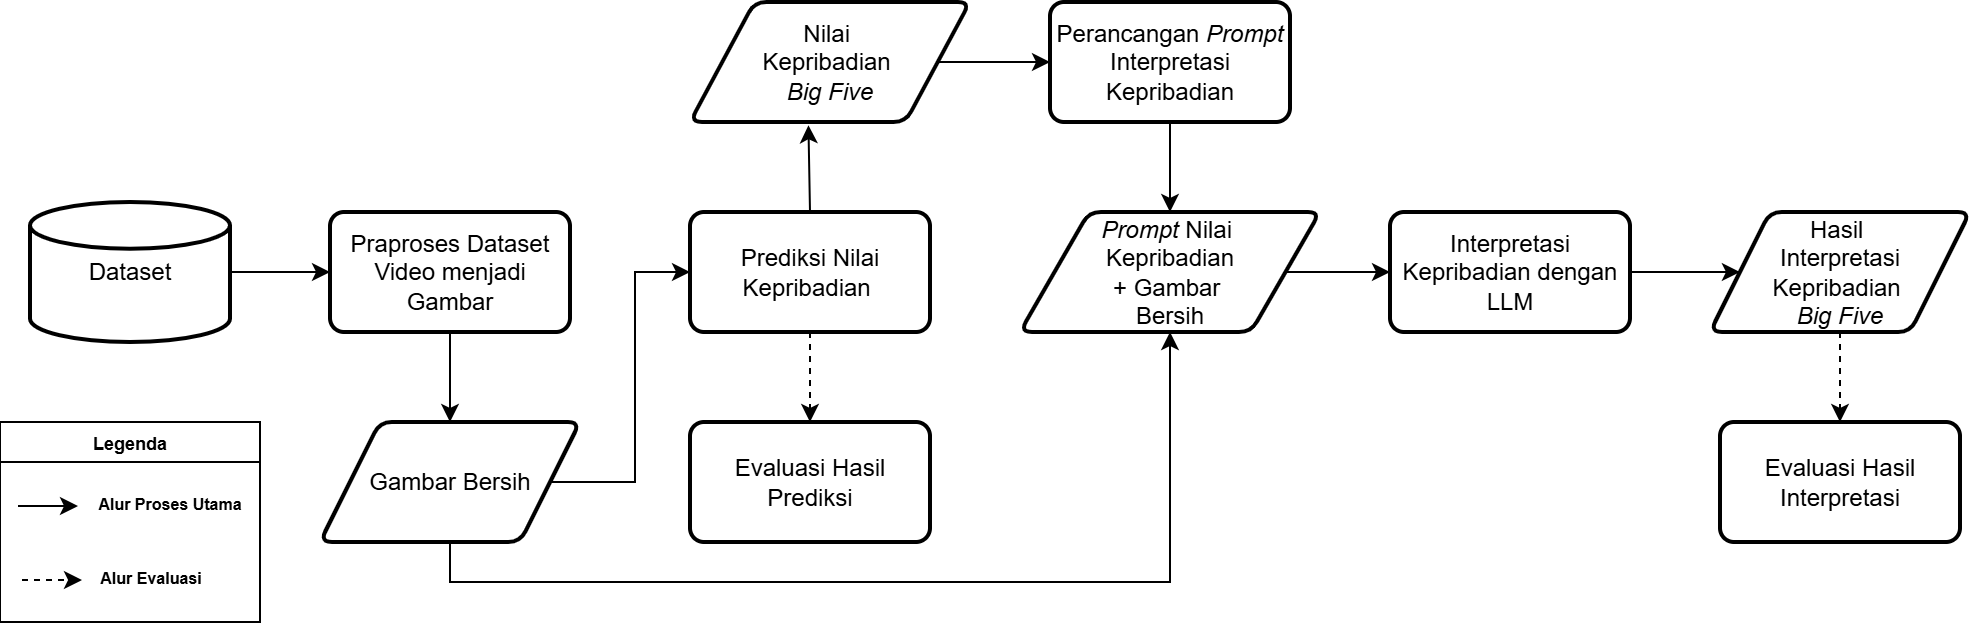

The diagram above was exported from draw.io. Its source (the exported page's mxGraphModel, read from the mxfile embedded in the PNG):
<mxGraphModel dx="496" dy="321" grid="1" gridSize="10" guides="1" tooltips="1" connect="1" arrows="1" fold="1" page="1" pageScale="1" pageWidth="1169" pageHeight="827" math="0" shadow="0">
  <root>
    <mxCell id="0" />
    <mxCell id="1" parent="0" />
    <mxCell id="HYwx9dDILKF513FYkIj3-2" edge="1" parent="1" source="zBwj2iit6YIz9KsJh7Kb-1" style="edgeStyle=orthogonalEdgeStyle;rounded=0;orthogonalLoop=1;jettySize=auto;html=1;exitX=1;exitY=0.5;exitDx=0;exitDy=0;exitPerimeter=0;entryX=0;entryY=0.5;entryDx=0;entryDy=0;" target="HYwx9dDILKF513FYkIj3-1">
      <mxGeometry relative="1" as="geometry" />
    </mxCell>
    <mxCell id="zBwj2iit6YIz9KsJh7Kb-1" parent="1" style="strokeWidth=2;html=1;shape=mxgraph.flowchart.database;whiteSpace=wrap;" value="Dataset" vertex="1">
      <mxGeometry height="70" width="100" x="100" y="220" as="geometry" />
    </mxCell>
    <mxCell id="6ksCv3YMESimwZyJGMjH-2" edge="1" parent="1" source="HYwx9dDILKF513FYkIj3-1" style="edgeStyle=orthogonalEdgeStyle;rounded=0;orthogonalLoop=1;jettySize=auto;html=1;exitX=0.5;exitY=1;exitDx=0;exitDy=0;entryX=0.5;entryY=0;entryDx=0;entryDy=0;" target="6ksCv3YMESimwZyJGMjH-1">
      <mxGeometry relative="1" as="geometry" />
    </mxCell>
    <mxCell id="HYwx9dDILKF513FYkIj3-1" parent="1" style="rounded=1;whiteSpace=wrap;html=1;absoluteArcSize=1;arcSize=14;strokeWidth=2;" value="Praproses Dataset Video menjadi Gambar" vertex="1">
      <mxGeometry height="60" width="120" x="250" y="225" as="geometry" />
    </mxCell>
    <mxCell id="6ksCv3YMESimwZyJGMjH-7" edge="1" parent="1" source="6ksCv3YMESimwZyJGMjH-1" style="edgeStyle=orthogonalEdgeStyle;rounded=0;orthogonalLoop=1;jettySize=auto;html=1;exitX=1;exitY=0.5;exitDx=0;exitDy=0;entryX=0;entryY=0.5;entryDx=0;entryDy=0;" target="6ksCv3YMESimwZyJGMjH-3">
      <mxGeometry relative="1" as="geometry" />
    </mxCell>
    <mxCell id="m8fu66m8MCwN9sRgmlTs-11" edge="1" parent="1" source="6ksCv3YMESimwZyJGMjH-1" style="edgeStyle=orthogonalEdgeStyle;rounded=0;orthogonalLoop=1;jettySize=auto;html=1;exitX=0.5;exitY=1;exitDx=0;exitDy=0;entryX=0.5;entryY=1;entryDx=0;entryDy=0;" target="m8fu66m8MCwN9sRgmlTs-8">
      <mxGeometry relative="1" as="geometry" />
    </mxCell>
    <mxCell id="6ksCv3YMESimwZyJGMjH-1" parent="1" style="shape=parallelogram;html=1;strokeWidth=2;perimeter=parallelogramPerimeter;whiteSpace=wrap;rounded=1;arcSize=12;size=0.23;" value="Gambar Bersih" vertex="1">
      <mxGeometry height="60" width="130" x="245" y="330" as="geometry" />
    </mxCell>
    <mxCell id="6ksCv3YMESimwZyJGMjH-8" edge="1" parent="1" source="6ksCv3YMESimwZyJGMjH-3" style="edgeStyle=orthogonalEdgeStyle;rounded=0;orthogonalLoop=1;jettySize=auto;html=1;exitX=0.5;exitY=1;exitDx=0;exitDy=0;entryX=0.5;entryY=0;entryDx=0;entryDy=0;dashed=1;" target="6ksCv3YMESimwZyJGMjH-6">
      <mxGeometry relative="1" as="geometry" />
    </mxCell>
    <mxCell id="6ksCv3YMESimwZyJGMjH-3" parent="1" style="rounded=1;whiteSpace=wrap;html=1;absoluteArcSize=1;arcSize=14;strokeWidth=2;" value="Prediksi Nilai Kepribadian&amp;nbsp;" vertex="1">
      <mxGeometry height="60" width="120" x="430" y="225" as="geometry" />
    </mxCell>
    <mxCell id="6ksCv3YMESimwZyJGMjH-6" parent="1" style="rounded=1;whiteSpace=wrap;html=1;absoluteArcSize=1;arcSize=14;strokeWidth=2;" value="Evaluasi Hasil Prediksi" vertex="1">
      <mxGeometry height="60" width="120" x="430" y="330" as="geometry" />
    </mxCell>
    <mxCell id="m8fu66m8MCwN9sRgmlTs-2" edge="1" parent="1" source="6ksCv3YMESimwZyJGMjH-9" style="edgeStyle=orthogonalEdgeStyle;rounded=0;orthogonalLoop=1;jettySize=auto;html=1;exitX=1;exitY=0.5;exitDx=0;exitDy=0;entryX=0;entryY=0.5;entryDx=0;entryDy=0;" target="m8fu66m8MCwN9sRgmlTs-1">
      <mxGeometry relative="1" as="geometry" />
    </mxCell>
    <mxCell id="6ksCv3YMESimwZyJGMjH-9" parent="1" style="shape=parallelogram;html=1;strokeWidth=2;perimeter=parallelogramPerimeter;whiteSpace=wrap;rounded=1;arcSize=12;size=0.23;" value="Nilai&amp;nbsp;&lt;div&gt;Kepribadian&amp;nbsp;&lt;div&gt;&lt;i&gt;Big Five&lt;/i&gt;&lt;/div&gt;&lt;/div&gt;" vertex="1">
      <mxGeometry height="60" width="140" x="430" y="120" as="geometry" />
    </mxCell>
    <mxCell id="6ksCv3YMESimwZyJGMjH-15" edge="1" parent="1" source="6ksCv3YMESimwZyJGMjH-11" style="edgeStyle=orthogonalEdgeStyle;rounded=0;orthogonalLoop=1;jettySize=auto;html=1;exitX=1;exitY=0.5;exitDx=0;exitDy=0;entryX=0;entryY=0.5;entryDx=0;entryDy=0;" target="6ksCv3YMESimwZyJGMjH-14">
      <mxGeometry relative="1" as="geometry" />
    </mxCell>
    <mxCell id="6ksCv3YMESimwZyJGMjH-11" parent="1" style="rounded=1;whiteSpace=wrap;html=1;absoluteArcSize=1;arcSize=14;strokeWidth=2;" value="Interpretasi Kepribadian dengan LLM" vertex="1">
      <mxGeometry height="60" width="120" x="780" y="225" as="geometry" />
    </mxCell>
    <mxCell id="6ksCv3YMESimwZyJGMjH-19" edge="1" parent="1" source="6ksCv3YMESimwZyJGMjH-14" style="edgeStyle=orthogonalEdgeStyle;rounded=0;orthogonalLoop=1;jettySize=auto;html=1;exitX=0.5;exitY=1;exitDx=0;exitDy=0;entryX=0.5;entryY=0;entryDx=0;entryDy=0;dashed=1;" target="6ksCv3YMESimwZyJGMjH-18">
      <mxGeometry relative="1" as="geometry" />
    </mxCell>
    <mxCell id="6ksCv3YMESimwZyJGMjH-14" parent="1" style="shape=parallelogram;html=1;strokeWidth=2;perimeter=parallelogramPerimeter;whiteSpace=wrap;rounded=1;arcSize=12;size=0.23;" value="Hasil&amp;nbsp;&lt;div&gt;Interpretasi Kepribadian&amp;nbsp;&lt;div&gt;&lt;i&gt;Big Five&lt;/i&gt;&lt;/div&gt;&lt;/div&gt;" vertex="1">
      <mxGeometry height="60" width="130" x="940" y="225" as="geometry" />
    </mxCell>
    <mxCell id="6ksCv3YMESimwZyJGMjH-18" parent="1" style="rounded=1;whiteSpace=wrap;html=1;absoluteArcSize=1;arcSize=14;strokeWidth=2;" value="Evaluasi Hasil Interpretasi" vertex="1">
      <mxGeometry height="60" width="120" x="945" y="330" as="geometry" />
    </mxCell>
    <mxCell id="m8fu66m8MCwN9sRgmlTs-10" edge="1" parent="1" source="m8fu66m8MCwN9sRgmlTs-1" style="edgeStyle=orthogonalEdgeStyle;rounded=0;orthogonalLoop=1;jettySize=auto;html=1;exitX=0.5;exitY=1;exitDx=0;exitDy=0;entryX=0.5;entryY=0;entryDx=0;entryDy=0;" target="m8fu66m8MCwN9sRgmlTs-8">
      <mxGeometry relative="1" as="geometry" />
    </mxCell>
    <mxCell id="m8fu66m8MCwN9sRgmlTs-1" parent="1" style="rounded=1;whiteSpace=wrap;html=1;absoluteArcSize=1;arcSize=14;strokeWidth=2;" value="Perancangan &lt;i&gt;Prompt &lt;/i&gt;Interpretasi Kepribadian" vertex="1">
      <mxGeometry height="60" width="120" x="610" y="120" as="geometry" />
    </mxCell>
    <mxCell id="m8fu66m8MCwN9sRgmlTs-6" edge="1" parent="1" source="6ksCv3YMESimwZyJGMjH-3" style="rounded=0;orthogonalLoop=1;jettySize=auto;html=1;exitX=0.5;exitY=0;exitDx=0;exitDy=0;entryX=0.423;entryY=1.027;entryDx=0;entryDy=0;entryPerimeter=0;" target="6ksCv3YMESimwZyJGMjH-9">
      <mxGeometry relative="1" as="geometry" />
    </mxCell>
    <mxCell id="m8fu66m8MCwN9sRgmlTs-12" edge="1" parent="1" source="m8fu66m8MCwN9sRgmlTs-8" style="edgeStyle=orthogonalEdgeStyle;rounded=0;orthogonalLoop=1;jettySize=auto;html=1;exitX=1;exitY=0.5;exitDx=0;exitDy=0;entryX=0;entryY=0.5;entryDx=0;entryDy=0;" target="6ksCv3YMESimwZyJGMjH-11">
      <mxGeometry relative="1" as="geometry" />
    </mxCell>
    <mxCell id="m8fu66m8MCwN9sRgmlTs-8" parent="1" style="shape=parallelogram;html=1;strokeWidth=2;perimeter=parallelogramPerimeter;whiteSpace=wrap;rounded=1;arcSize=12;size=0.23;" value="&lt;i&gt;Prompt&amp;nbsp;&lt;/i&gt;Nilai&amp;nbsp;&lt;div&gt;Kepribadian&lt;div&gt;+ Gambar&amp;nbsp;&lt;/div&gt;&lt;div&gt;Bersih&lt;/div&gt;&lt;/div&gt;" vertex="1">
      <mxGeometry height="60" width="150" x="595" y="225" as="geometry" />
    </mxCell>
    <mxCell id="i2e8vmCxquNpTHPFLxZP-3" parent="1" style="swimlane;whiteSpace=wrap;html=1;startSize=20;" value="&lt;font style=&quot;font-size: 9px;&quot;&gt;Legenda&lt;/font&gt;" vertex="1">
      <mxGeometry height="100" width="130" x="85" y="330" as="geometry" />
    </mxCell>
    <mxCell id="i2e8vmCxquNpTHPFLxZP-4" edge="1" parent="i2e8vmCxquNpTHPFLxZP-3" style="endArrow=classic;html=1;rounded=0;" value="">
      <mxGeometry height="50" relative="1" width="50" as="geometry">
        <mxPoint x="9" y="42" as="sourcePoint" />
        <mxPoint x="39" y="42" as="targetPoint" />
      </mxGeometry>
    </mxCell>
    <mxCell id="i2e8vmCxquNpTHPFLxZP-5" parent="i2e8vmCxquNpTHPFLxZP-3" style="text;html=1;whiteSpace=wrap;strokeColor=none;fillColor=none;align=center;verticalAlign=middle;rounded=0;" value="&lt;font style=&quot;font-size: 8px;&quot;&gt;&lt;b style=&quot;&quot;&gt;Alur&lt;/b&gt;&lt;/font&gt;&lt;b style=&quot;font-size: 8px; background-color: transparent; color: light-dark(rgb(0, 0, 0), rgb(255, 255, 255));&quot;&gt;&amp;nbsp;Proses Utama&lt;/b&gt;" vertex="1">
      <mxGeometry height="20" width="80" x="45" y="30" as="geometry" />
    </mxCell>
    <mxCell id="i2e8vmCxquNpTHPFLxZP-6" edge="1" parent="i2e8vmCxquNpTHPFLxZP-3" style="endArrow=classic;html=1;rounded=0;dashed=1;" value="">
      <mxGeometry height="50" relative="1" width="50" as="geometry">
        <mxPoint x="11" y="79" as="sourcePoint" />
        <mxPoint x="41" y="79" as="targetPoint" />
      </mxGeometry>
    </mxCell>
    <mxCell id="i2e8vmCxquNpTHPFLxZP-7" parent="i2e8vmCxquNpTHPFLxZP-3" style="text;html=1;whiteSpace=wrap;strokeColor=none;fillColor=none;align=center;verticalAlign=middle;rounded=0;" value="&lt;font style=&quot;font-size: 8px;&quot;&gt;&lt;b style=&quot;&quot;&gt;Alur Evaluasi&lt;/b&gt;&lt;/font&gt;" vertex="1">
      <mxGeometry height="20" width="65" x="43" y="67" as="geometry" />
    </mxCell>
  </root>
</mxGraphModel>